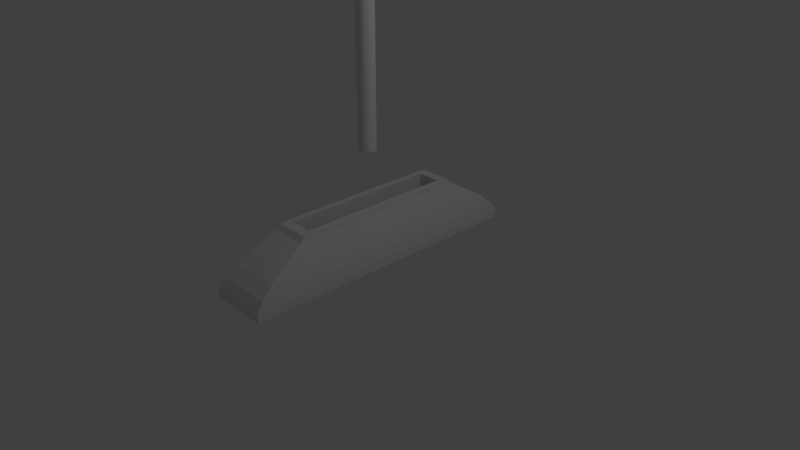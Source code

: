 # Source: Arm.blend  (saved by Blender 2.79.0; exported with 4.5.12 LTS)
import bpy
from mathutils import Matrix  # noqa: F401  (used for matrix-valued properties, if any)

bpy.ops.wm.read_factory_settings(use_empty=True)
scene = bpy.context.scene
scene.name = 'Scene'

# ---- collections
col_collection_1 = bpy.data.collections.new('Collection 1'); scene.collection.children.link(col_collection_1)

# ---- materials (node trees are filled in below, after node groups)
mat_material = bpy.data.materials.new('Material')
mat_material.alpha_threshold = 0.0
mat_material.use_transparent_shadow = False
mat_material.roughness = 0.5
mat_material.line_color = (0.0, 0.0, 0.0, 1.0)

# ---- material node trees

# ---- world
world_world = bpy.data.worlds.new('World'); scene.world = world_world
world_world.color = (0.05088, 0.05088, 0.05088)
world_world.use_sun_shadow = False
world_world.sun_shadow_jitter_overblur = 0.0
world_world.cycles.sampling_method = 'MANUAL'

# ---- cameras
cam_camera = bpy.data.cameras.new('Camera')
cam_camera.clip_end = 100.0
cam_camera.lens = 35.0
cam_camera.sensor_width = 32.0
cam_camera.sensor_height = 18.0
cam_camera.ortho_scale = 7.314
cam_camera.dof.focus_distance = 0.0
cam_camera.dof.aperture_fstop = 128.0

# ---- lights
light_lamp = bpy.data.lights.new('Lamp', 'POINT')
light_lamp.transmission_factor = 0.0
light_lamp.cutoff_distance = 30.0
light_lamp.energy = 100.0
light_lamp.shadow_buffer_clip_start = 1.001
light_lamp.shadow_soft_size = 0.1
light_lamp.shadow_maximum_resolution = 0.006
light_lamp.use_absolute_resolution = True

# ---- meshes
me_cylinder = bpy.data.meshes.new('Cylinder')
me_cylinder.from_pydata([(0.0, 1.0, -0.002557), (0.0, 1.0, 1.997), (0.1951, 0.9808, -0.002557), (0.1951, 0.9808, 1.997), (0.3827, 0.9239, -0.002557), (0.3827, 0.9239, 1.997), (0.5556, 0.8315, -0.002557), (0.5556, 0.8315, 1.997), (0.7071, 0.7071, -0.002557), (0.7071, 0.7071, 1.997), (0.8315, 0.5556, -0.002557), (0.8315, 0.5556, 1.997), (0.9239, 0.3827, -0.002557), (0.9239, 0.3827, 1.997), (0.9808, 0.1951, -0.002557), (0.9808, 0.1951, 1.997), (1.0, 7.55e-08, -0.002557), (1.0, 7.55e-08, 1.997), (0.9808, -0.1951, -0.002557), (0.9808, -0.1951, 1.997), (0.9239, -0.3827, -0.002557), (0.9239, -0.3827, 1.997), (0.8315, -0.5556, -0.002557), (0.8315, -0.5556, 1.997), (0.7071, -0.7071, -0.002557), (0.7071, -0.7071, 1.997), (0.5556, -0.8315, -0.002557), (0.5556, -0.8315, 1.997), (0.3827, -0.9239, -0.002557), (0.3827, -0.9239, 1.997), (0.1951, -0.9808, -0.002557), (0.1951, -0.9808, 1.997), (-3.258e-07, -1.0, -0.002557), (-3.258e-07, -1.0, 1.997), (-0.1951, -0.9808, -0.002557), (-0.1951, -0.9808, 1.997), (-0.3827, -0.9239, -0.002557), (-0.3827, -0.9239, 1.997), (-0.5556, -0.8315, -0.002557), (-0.5556, -0.8315, 1.997), (-0.7071, -0.7071, -0.002557), (-0.7071, -0.7071, 1.997), (-0.8315, -0.5556, -0.002557), (-0.8315, -0.5556, 1.997), (-0.9239, -0.3827, -0.002557), (-0.9239, -0.3827, 1.997), (-0.9808, -0.1951, -0.002557), (-0.9808, -0.1951, 1.997), (-1.0, 9.656e-07, -0.002557), (-1.0, 9.656e-07, 1.997), (-0.9808, 0.1951, -0.002557), (-0.9808, 0.1951, 1.997), (-0.9239, 0.3827, -0.002557), (-0.9239, 0.3827, 1.997), (-0.8315, 0.5556, -0.002557), (-0.8315, 0.5556, 1.997), (-0.7071, 0.7071, -0.002557), (-0.7071, 0.7071, 1.997), (-0.5556, 0.8315, -0.002557), (-0.5556, 0.8315, 1.997), (-0.3827, 0.9239, -0.002557), (-0.3827, 0.9239, 1.997), (-0.1951, 0.9808, -0.002557), (-0.1951, 0.9808, 1.997), (0.377, 1.896, 1.997), (-1.107e-07, 1.933, 1.997), (0.7396, 1.786, 1.997), (1.074, 1.607, 1.997), (1.367, 1.367, 1.997), (1.607, 1.074, 1.997), (1.786, 0.7396, 1.997), (1.896, 0.377, 1.997), (1.933, -1.199e-07, 1.997), (1.896, -0.377, 1.997), (1.786, -0.7396, 1.997), (1.607, -1.074, 1.997), (1.367, -1.367, 1.997), (1.074, -1.607, 1.997), (0.7396, -1.786, 1.997), (0.377, -1.896, 1.997), (-7.405e-07, -1.933, 1.997), (-0.377, -1.896, 1.997), (-0.7396, -1.786, 1.997), (-1.074, -1.607, 1.997), (-1.367, -1.367, 1.997), (-1.607, -1.074, 1.997), (-1.786, -0.7396, 1.997), (-1.896, -0.377, 1.997), (-1.933, 1.6e-06, 1.997), (-1.896, 0.377, 1.997), (-1.786, 0.7396, 1.997), (-1.607, 1.074, 1.997), (-1.367, 1.367, 1.997), (-1.074, 1.607, 1.997), (-0.7396, 1.786, 1.997), (-0.377, 1.896, 1.997), (0.0001002, 0.0005034, 2.299), (1.55e-07, 0.0005132, 2.299), (0.0001964, 0.0004742, 2.299), (0.0002851, 0.0004268, 2.299), (0.0003628, 0.000363, 2.299), (0.0004266, 0.0002853, 2.299), (0.0004739, 0.0001966, 2.299), (0.0005031, 0.0001004, 2.299), (0.000513, 3.89e-07, 2.299), (0.0005031, -9.966e-05, 2.299), (0.0004739, -0.0001959, 2.299), (0.0004266, -0.0002845, 2.299), (0.0003628, -0.0003622, 2.299), (0.0002851, -0.000426, 2.299), (0.0001964, -0.0004734, 2.299), (0.0001002, -0.0005026, 2.299), (1.548e-07, -0.0005124, 2.299), (-9.989e-05, -0.0005026, 2.299), (-0.0001961, -0.0004734, 2.299), (-0.0002848, -0.000426, 2.299), (-0.0003625, -0.0003622, 2.299), (-0.0004262, -0.0002845, 2.299), (-0.0004736, -0.0001959, 2.299), (-0.0005028, -9.966e-05, 2.299), (-0.0005127, 3.895e-07, 2.299), (-0.0005028, 0.0001004, 2.299), (-0.0004736, 0.0001966, 2.299), (-0.0004262, 0.0002853, 2.299), (-0.0003625, 0.000363, 2.299), (-0.0002848, 0.0004268, 2.299), (-0.0001961, 0.0004742, 2.299), (0.0005294, -0.0003491, 2.298), (-1.706, 1.458e-06, 2.074), (-0.1119, 4.592e-07, 2.286), (-0.008614, 3.945e-07, 2.298), (-0.002718, 3.908e-07, 2.299), (-0.00127, 3.899e-07, 2.299), (-0.0007564, 3.896e-07, 2.299), (-0.0005547, 3.895e-07, 2.299), (-0.000544, 0.0001086, 2.299), (-0.0007419, 0.000148, 2.299), (-0.001245, 0.0002482, 2.299), (-0.002665, 0.0005306, 2.299), (-0.008448, 0.001681, 2.298), (-0.1097, 0.02182, 2.286), (-1.673, 0.3328, 2.074), (1.418, -0.9476, 2.074), (0.09301, -0.06215, 2.286), (0.007162, -0.004785, 2.298), (0.00226, -0.001509, 2.299), (0.001056, -0.0007052, 2.299), (0.0006292, -0.00042, 2.299), (0.0004615, -0.0003079, 2.299), (0.0003925, -0.0003919, 2.299), (0.0005352, -0.0005346, 2.299), (0.0008982, -0.0008976, 2.299), (0.001922, -0.001921, 2.299), (0.0791, -0.0791, 2.286), (1.206, -1.206, 2.074), (-0.0005124, 0.0002127, 2.299), (-0.0006989, 0.0002899, 2.299), (-0.001173, 0.0004864, 2.299), (-0.002511, 0.00104, 2.299), (-0.007958, 0.003297, 2.298), (-0.1033, 0.04281, 2.286), (-1.576, 0.6527, 2.074), (0.0003084, -0.0004609, 2.299), (0.0004205, -0.0006287, 2.299), (0.0007057, -0.001056, 2.299), (0.00151, -0.002259, 2.299), (0.06215, -0.09301, 2.286), (0.9476, -1.418, 2.074), (-0.0004612, 0.0003086, 2.299), (-0.0006289, 0.0004207, 2.299), (-0.001056, 0.000706, 2.299), (-0.00226, 0.00151, 2.299), (-0.09301, 0.06215, 2.286), (-1.418, 0.9476, 2.074), (0.0002125, -0.0005122, 2.299), (0.0002897, -0.0006986, 2.299), (0.0004862, -0.001173, 2.299), (0.003297, -0.007958, 2.298), (0.04281, -0.1033, 2.286), (0.6527, -1.576, 2.074), (-6.204e-08, 1.706, 2.074), (1.417e-07, 0.1119, 2.286), (1.541e-07, 0.008614, 2.298), (1.548e-07, 0.002718, 2.299), (1.549e-07, 0.00127, 2.299), (1.55e-07, 0.000757, 2.299), (1.55e-07, 0.0005552, 2.299), (0.0001084, 0.0005445, 2.299), (0.0001478, 0.0007424, 2.299), (0.0002479, 0.001246, 2.299), (0.0005304, 0.002666, 2.299), (0.02182, 0.1097, 2.286), (0.3328, 1.673, 2.074), (-0.0003922, 0.0003927, 2.299), (-0.0005348, 0.0005354, 2.299), (-0.0008979, 0.0008984, 2.299), (-0.006091, 0.006091, 2.298), (-0.0791, 0.0791, 2.286), (-1.206, 1.206, 2.074), (0.0001084, -0.0005438, 2.299), (0.0001478, -0.0007417, 2.299), (0.0002479, -0.001245, 2.299), (0.0005304, -0.002665, 2.299), (0.02182, -0.1097, 2.286), (0.3328, -1.673, 2.074), (0.0002125, 0.000513, 2.299), (0.0002897, 0.0006994, 2.299), (0.0004862, 0.001174, 2.299), (0.00104, 0.002511, 2.299), (0.003297, 0.007959, 2.298), (0.04281, 0.1033, 2.286), (0.6527, 1.576, 2.074), (-0.0003081, 0.0004617, 2.299), (-0.0004202, 0.0006295, 2.299), (-0.0007054, 0.001056, 2.299), (-0.00151, 0.00226, 2.299), (-0.06215, 0.09301, 2.286), (-0.9476, 1.418, 2.074), (1.548e-07, -0.0005544, 2.299), (1.547e-07, -0.0007562, 2.299), (1.545e-07, -0.00127, 2.299), (1.539e-07, -0.002717, 2.299), (1.052e-07, -0.1119, 2.286), (-6.178e-07, -1.706, 2.074), (0.0003084, 0.0004617, 2.299), (0.0004205, 0.0006295, 2.299), (0.0007057, 0.001056, 2.299), (0.00151, 0.00226, 2.299), (0.06215, 0.09301, 2.286), (0.9476, 1.418, 2.074), (-0.0002122, 0.000513, 2.299), (-0.0002894, 0.0006994, 2.299), (-0.0004859, 0.001174, 2.299), (-0.00104, 0.002511, 2.299), (-0.003296, 0.007959, 2.298), (-0.04281, 0.1033, 2.286), (-0.6527, 1.576, 2.074), (-0.0001081, -0.0005438, 2.299), (-0.0001475, -0.0007417, 2.299), (-0.0002476, -0.001245, 2.299), (-0.00053, -0.002665, 2.299), (-0.00168, -0.008448, 2.298), (-0.02182, -0.1097, 2.286), (-0.3328, -1.673, 2.074), (0.0003925, 0.0003927, 2.299), (0.0005352, 0.0005354, 2.299), (0.001922, 0.001922, 2.299), (0.0791, 0.0791, 2.286), (1.206, 1.206, 2.074), (-0.0001081, 0.0005445, 2.299), (-0.0001474, 0.0007424, 2.299), (-0.00053, 0.002666, 2.299), (-0.02182, 0.1097, 2.286), (-0.3328, 1.673, 2.074), (-0.0002122, -0.0005122, 2.299), (-0.0002894, -0.0006986, 2.299), (-0.0004859, -0.001173, 2.299), (-0.00104, -0.00251, 2.299), (-0.04281, -0.1033, 2.286), (-0.6527, -1.576, 2.074), (0.0004615, 0.0003086, 2.299), (0.0006292, 0.0004207, 2.299), (0.001056, 0.000706, 2.299), (0.00226, 0.00151, 2.299), (0.09301, 0.06215, 2.286), (1.418, 0.9476, 2.074), (-0.0003081, -0.0004609, 2.299), (-0.0004202, -0.0006287, 2.299), (-0.0007054, -0.001056, 2.299), (-0.06215, -0.09301, 2.286), (-0.9476, -1.418, 2.074), (0.0005127, 0.0002127, 2.299), (0.0006992, 0.0002899, 2.299), (0.001173, 0.0004864, 2.299), (0.002511, 0.00104, 2.299), (0.007959, 0.003297, 2.298), (0.1033, 0.04281, 2.286), (1.576, 0.6527, 2.074), (-0.0003922, -0.0003919, 2.299), (-0.0005348, -0.0005346, 2.299), (-0.0008979, -0.0008976, 2.299), (-0.006091, -0.006091, 2.298), (-0.0791, -0.0791, 2.286), (-1.206, -1.206, 2.074), (0.0005443, 0.0001086, 2.299), (0.0007422, 0.000148, 2.299), (0.001246, 0.0002482, 2.299), (0.002666, 0.0005306, 2.299), (0.1097, 0.02182, 2.286), (1.673, 0.3328, 2.074), (-0.0004612, -0.0003079, 2.299), (-0.0006289, -0.00042, 2.299), (-0.001056, -0.0007052, 2.299), (-0.00226, -0.001509, 2.299), (-0.09301, -0.06215, 2.286), (-1.418, -0.9476, 2.074), (0.000555, 3.89e-07, 2.299), (0.0007568, 3.889e-07, 2.299), (0.00127, 3.888e-07, 2.299), (0.002718, 3.884e-07, 2.299), (0.1119, 3.596e-07, 2.286), (1.706, -6.026e-08, 2.074), (-0.0005124, -0.0002119, 2.299), (-0.0006989, -0.0002891, 2.299), (-0.001173, -0.0004856, 2.299), (-0.002511, -0.00104, 2.299), (-0.007958, -0.003296, 2.298), (-0.1033, -0.04281, 2.286), (-1.576, -0.6527, 2.074), (0.0005443, -0.0001079, 2.299), (0.001246, -0.0002474, 2.299), (0.002666, -0.0005298, 2.299), (0.008449, -0.00168, 2.298), (0.1097, -0.02182, 2.286), (1.673, -0.3328, 2.074), (-0.000544, -0.0001079, 2.299), (-0.0007419, -0.0001472, 2.299), (-0.001245, -0.0002474, 2.299), (-0.1097, -0.02182, 2.286), (-1.673, -0.3328, 2.074), (0.0005127, -0.0002119, 2.299), (0.0006992, -0.0002891, 2.299), (0.001173, -0.0004856, 2.299), (0.002511, -0.00104, 2.299), (0.1033, -0.04281, 2.286), (1.576, -0.6527, 2.074)], [], [(0, 1, 3, 2), (2, 3, 5, 4), (4, 5, 7, 6), (6, 7, 9, 8), (8, 9, 11, 10), (10, 11, 13, 12), (12, 13, 15, 14), (14, 15, 17, 16), (16, 17, 19, 18), (18, 19, 21, 20), (20, 21, 23, 22), (22, 23, 25, 24), (24, 25, 27, 26), (26, 27, 29, 28), (28, 29, 31, 30), (30, 31, 33, 32), (32, 33, 35, 34), (34, 35, 37, 36), (36, 37, 39, 38), (38, 39, 41, 40), (40, 41, 43, 42), (42, 43, 45, 44), (44, 45, 47, 46), (46, 47, 49, 48), (48, 49, 51, 50), (50, 51, 53, 52), (52, 53, 55, 54), (54, 55, 57, 56), (56, 57, 59, 58), (58, 59, 61, 60), (19, 17, 72, 73), (60, 61, 63, 62), (62, 63, 1, 0), (0, 2, 4, 6, 8, 10, 12, 14, 16, 18, 20, 22, 24, 26, 28, 30, 32, 34, 36, 38, 40, 42, 44, 46, 48, 50, 52, 54, 56, 58, 60, 62), (135, 134, 120, 121), (37, 35, 81, 82), (55, 53, 90, 91), (11, 9, 68, 69), (29, 27, 77, 78), (47, 45, 86, 87), (3, 1, 65, 64), (1, 63, 95, 65), (21, 19, 73, 74), (39, 37, 82, 83), (57, 55, 91, 92), (13, 11, 69, 70), (31, 29, 78, 79), (49, 47, 87, 88), (5, 3, 64, 66), (23, 21, 74, 75), (41, 39, 83, 84), (59, 57, 92, 93), (15, 13, 70, 71), (33, 31, 79, 80), (51, 49, 88, 89), (7, 5, 66, 67), (25, 23, 75, 76), (43, 41, 84, 85), (61, 59, 93, 94), (17, 15, 71, 72), (35, 33, 80, 81), (53, 51, 89, 90), (9, 7, 67, 68), (27, 25, 76, 77), (45, 43, 85, 86), (63, 61, 94, 95), (149, 148, 107, 108), (155, 135, 121, 122), (162, 149, 108, 109), (168, 155, 122, 123), (174, 162, 109, 110), (187, 186, 97, 96), (193, 168, 123, 124), (199, 174, 110, 111), (205, 187, 96, 98), (212, 193, 124, 125), (218, 199, 111, 112), (224, 205, 98, 99), (230, 212, 125, 126), (237, 218, 112, 113), (244, 224, 99, 100), (249, 230, 126, 127), (254, 237, 113, 114), (260, 244, 100, 101), (186, 249, 127, 97), (266, 254, 114, 115), (271, 260, 101, 102), (278, 266, 115, 116), (284, 271, 102, 103), (290, 278, 116, 117), (296, 284, 103, 104), (302, 290, 117, 118), (309, 296, 104, 105), (315, 302, 118, 119), (320, 309, 105, 106), (134, 315, 119, 120), (148, 320, 106, 107), (75, 74, 325, 142), (142, 325, 324, 143), (143, 324, 127, 144), (144, 127, 323, 145), (145, 323, 322, 146), (146, 322, 321, 147), (147, 321, 320, 148), (88, 87, 319, 128), (128, 319, 318, 129), (129, 318, 127, 130), (130, 127, 131), (131, 127, 317, 132), (132, 317, 316, 133), (133, 316, 315, 134), (74, 73, 314, 325), (325, 314, 313, 324), (324, 313, 312, 127), (127, 312, 311, 323), (323, 311, 310, 322), (322, 310, 127, 321), (321, 127, 309, 320), (87, 86, 308, 319), (319, 308, 307, 318), (318, 307, 306, 127), (127, 306, 305), (127, 305, 304, 317), (317, 304, 303, 316), (316, 303, 302, 315), (73, 72, 301, 314), (314, 301, 300, 313), (313, 300, 127, 312), (312, 127, 299, 311), (311, 299, 298, 310), (310, 298, 297, 127), (127, 297, 296, 309), (86, 85, 295, 308), (308, 295, 294, 307), (307, 294, 127, 306), (306, 127, 293, 305), (305, 293, 292, 304), (304, 292, 291, 303), (303, 291, 290, 302), (72, 71, 289, 301), (301, 289, 288, 300), (300, 288, 127), (127, 287, 299), (299, 287, 286, 298), (298, 286, 285, 297), (297, 285, 284, 296), (85, 84, 283, 295), (295, 283, 282, 294), (294, 282, 281, 127), (293, 127, 280, 292), (292, 280, 279, 291), (291, 279, 278, 290), (71, 70, 277, 289), (289, 277, 276, 288), (288, 276, 275, 127), (127, 275, 274, 287), (287, 274, 273, 286), (286, 273, 272, 285), (285, 272, 271, 284), (84, 83, 270, 283), (283, 270, 269, 282), (282, 269, 127, 281), (127, 268, 280), (280, 268, 267, 279), (279, 267, 266, 278), (70, 69, 265, 277), (277, 265, 264, 276), (276, 264, 127, 275), (275, 127, 263, 274), (274, 263, 262, 273), (273, 262, 261, 272), (272, 261, 260, 271), (83, 82, 259, 270), (270, 259, 258, 269), (269, 258, 127), (127, 257, 256, 268), (268, 256, 255, 267), (267, 255, 254, 266), (65, 95, 253, 180), (180, 253, 252, 181), (181, 252, 127, 182), (182, 127, 251, 183), (183, 251, 127, 184), (184, 127, 250, 185), (185, 250, 249, 186), (69, 68, 248, 265), (265, 248, 247, 264), (264, 247, 127), (127, 246, 263), (263, 246, 127, 262), (262, 127, 245, 261), (261, 245, 244, 260), (82, 81, 243, 259), (259, 243, 242, 258), (258, 242, 241, 127), (127, 241, 240, 257), (257, 240, 239, 256), (256, 239, 238, 255), (255, 238, 237, 254), (95, 94, 236, 253), (253, 236, 235, 252), (252, 235, 234, 127), (127, 234, 233, 251), (251, 233, 232, 127), (127, 232, 231, 250), (250, 231, 230, 249), (68, 67, 229, 248), (248, 229, 228, 247), (247, 228, 127), (127, 227, 246), (246, 227, 226, 127), (127, 226, 225, 245), (245, 225, 224, 244), (81, 80, 223, 243), (243, 223, 222, 242), (242, 222, 127, 241), (241, 127, 221, 240), (240, 221, 220, 239), (239, 220, 219, 238), (238, 219, 218, 237), (94, 93, 217, 236), (236, 217, 216, 235), (235, 216, 127, 234), (234, 127, 215, 233), (233, 215, 214, 232), (232, 214, 213, 231), (231, 213, 212, 230), (67, 66, 211, 229), (229, 211, 210, 228), (228, 210, 209, 127), (127, 209, 208, 227), (227, 208, 207, 226), (226, 207, 206, 225), (225, 206, 205, 224), (80, 79, 204, 223), (223, 204, 203, 222), (222, 203, 127), (127, 202, 221), (221, 202, 201, 220), (220, 201, 200, 219), (219, 200, 199, 218), (93, 92, 198, 217), (217, 198, 197, 216), (216, 197, 196, 127), (215, 127, 195, 214), (214, 195, 194, 213), (213, 194, 193, 212), (66, 64, 192, 211), (211, 192, 191, 210), (210, 191, 127, 209), (209, 127, 190, 208), (208, 190, 189, 207), (207, 189, 188, 206), (206, 188, 187, 205), (79, 78, 179, 204), (204, 179, 178, 203), (203, 178, 177, 127), (202, 127, 176, 201), (201, 176, 175, 200), (200, 175, 174, 199), (92, 91, 173, 198), (198, 173, 172, 197), (197, 172, 127, 196), (127, 171, 170, 195), (195, 170, 169, 194), (194, 169, 168, 193), (64, 65, 180, 192), (192, 180, 181, 191), (191, 181, 182, 127), (127, 182, 183, 190), (190, 183, 184, 189), (189, 184, 185, 188), (188, 185, 186, 187), (78, 77, 167, 179), (179, 167, 166, 178), (178, 166, 127, 177), (127, 165, 164, 176), (176, 164, 163, 175), (175, 163, 162, 174), (91, 90, 161, 173), (173, 161, 160, 172), (172, 160, 159, 127), (127, 159, 158, 171), (171, 158, 157, 170), (170, 157, 156, 169), (169, 156, 155, 168), (77, 76, 154, 167), (167, 154, 153, 166), (166, 153, 127), (127, 152, 165), (165, 152, 151, 164), (164, 151, 150, 163), (163, 150, 149, 162), (90, 89, 141, 161), (161, 141, 140, 160), (160, 140, 139, 159), (159, 139, 138, 158), (158, 138, 137, 157), (157, 137, 136, 156), (156, 136, 135, 155), (76, 75, 142, 154), (154, 142, 143, 153), (153, 143, 144, 127), (127, 144, 145, 152), (152, 145, 146, 151), (151, 146, 147, 150), (150, 147, 148, 149), (89, 88, 128, 141), (141, 128, 129, 140), (140, 129, 130, 139), (139, 130, 131, 138), (138, 131, 132, 137), (137, 132, 133, 136), (136, 133, 134, 135)])
me_cylinder.use_remesh_preserve_volume = False
me_cylinder.use_remesh_preserve_attributes = False
me_cylinder.use_mirror_vertex_groups = False
me_cylinder.update()
me_cube = bpy.data.meshes.new('Cube')
me_cube.from_pydata([(0.3871, 0.5189, -0.4829), (0.3871, -0.5189, -0.4829), (-0.3871, -0.5189, -0.4829), (-0.3871, 0.5189, -0.4829), (1.0, 1.0, -0.01882), (1.0, -1.0, -0.01882), (-1.0, -1.0, -0.01882), (-1.0, 1.0, -0.01882), (0.6199, 0.6199, -1.842), (0.6885, 0.6885, -1.625), (0.7794, 0.7794, -1.351), (0.8738, 0.8738, -1.02), (0.9524, 0.9524, -0.6582), (0.9964, 0.9964, -0.3108), (0.6199, -0.6199, -1.842), (0.6885, -0.6885, -1.625), (0.7794, -0.7794, -1.351), (0.8738, -0.8738, -1.02), (0.9524, -0.9524, -0.6582), (0.9964, -0.9964, -0.3108), (-0.6199, -0.6199, -1.842), (-0.6885, -0.6885, -1.625), (-0.7794, -0.7794, -1.351), (-0.8738, -0.8738, -1.02), (-0.9524, -0.9524, -0.6582), (-0.9964, -0.9964, -0.3108), (-0.6199, 0.6199, -1.842), (-0.6885, 0.6885, -1.625), (-0.7794, 0.7794, -1.351), (-0.8738, 0.8738, -1.02), (-0.9524, 0.9524, -0.6582), (-0.9964, 0.9964, -0.3108), (0.5928, 0.5928, -2.019), (0.5928, -0.5928, -2.019), (-0.5928, 0.5928, -2.019), (-0.5928, -0.5928, -2.019), (0.3971, 0.5289, -2.019), (0.3971, -0.5289, -2.019), (-0.3971, 0.5289, -2.019), (-0.3971, -0.5289, -2.019)], [], [(0, 1, 2, 3), (4, 7, 6, 5), (13, 4, 5, 19), (19, 5, 6, 25), (25, 6, 7, 31), (8, 32, 34, 26), (4, 13, 31, 7), (13, 12, 30, 31), (12, 11, 29, 30), (11, 10, 28, 29), (10, 9, 27, 28), (9, 8, 26, 27), (35, 20, 26, 34), (20, 21, 27, 26), (21, 22, 28, 27), (22, 23, 29, 28), (23, 24, 30, 29), (24, 25, 31, 30), (33, 14, 20, 35), (14, 15, 21, 20), (15, 16, 22, 21), (16, 17, 23, 22), (17, 18, 24, 23), (18, 19, 25, 24), (32, 8, 14, 33), (8, 9, 15, 14), (9, 10, 16, 15), (10, 11, 17, 16), (11, 12, 18, 17), (12, 13, 19, 18), (37, 36, 32, 33), (36, 38, 34, 32), (39, 37, 33, 35), (38, 39, 35, 34), (1, 0, 36, 37), (0, 3, 38, 36), (2, 1, 37, 39), (3, 2, 39, 38)])
me_cube.materials.append(mat_material)
me_cube.use_remesh_preserve_volume = False
me_cube.use_remesh_preserve_attributes = False
me_cube.use_mirror_vertex_groups = False
me_cube.update()

# ---- objects
ob_cylinder = bpy.data.objects.new('Cylinder', me_cylinder)
ob_cube = bpy.data.objects.new('Cube', me_cube)
ob_lamp = bpy.data.objects.new('Lamp', light_lamp)
ob_camera = bpy.data.objects.new('Camera', cam_camera)

# ---- transforms, parenting, visibility, modifiers, constraints
ob_cylinder.location = (0.0, 0.0, 1.442)
ob_cylinder.scale = (0.1143, 0.1143, 1.426)
ob_cylinder.lineart.crease_threshold = 0.0
ob_cube.location = (0.0, 0.0, 0.0)
ob_cube.scale = (0.393, -2.004, -0.3763)
ob_cube.lock_rotations_4d = False
ob_cube.empty_display_type = 'ARROWS'
ob_cube.lineart.crease_threshold = 0.0
ob_lamp.location = (4.076, 1.005, 5.904)
ob_lamp.rotation_euler = (0.6503, 0.05522, 1.866)
ob_lamp.lock_rotations_4d = False
ob_lamp.empty_display_type = 'ARROWS'
ob_lamp.color = (0.0, 0.0, 0.0, 0.0)
ob_lamp.lineart.crease_threshold = 0.0
ob_camera.location = (7.481, -6.508, 5.344)
ob_camera.rotation_euler = (1.109, 0.0, 0.8149)
ob_camera.lock_rotations_4d = False
ob_camera.empty_display_type = 'ARROWS'
ob_camera.color = (0.0, 0.0, 0.0, 0.0)
ob_camera.display_type = 'WIRE'
ob_camera.lineart.crease_threshold = 0.0

# ---- collection membership
col_collection_1.objects.link(ob_cylinder)
col_collection_1.objects.link(ob_cube)
col_collection_1.objects.link(ob_lamp)
col_collection_1.objects.link(ob_camera)

# ---- scene / render settings (as saved in the file)
scene.camera = ob_camera
scene.frame_start = 1; scene.frame_end = 250; scene.frame_set(1)
scene.render.engine = 'BLENDER_EEVEE_NEXT'
scene.render.resolution_percentage = 50
scene.render.dither_intensity = 0.0
scene.cycles.use_denoising = False
scene.cycles.samples = 128
scene.cycles.sampling_pattern = 'TABULATED_SOBOL'
scene.cycles.use_adaptive_sampling = False
scene.cycles.use_light_tree = False
scene.cycles.blur_glossy = 0.0
scene.cycles.sample_clamp_indirect = 0.0
scene.view_settings.view_transform = 'Standard'
bpy.context.view_layer.update()
